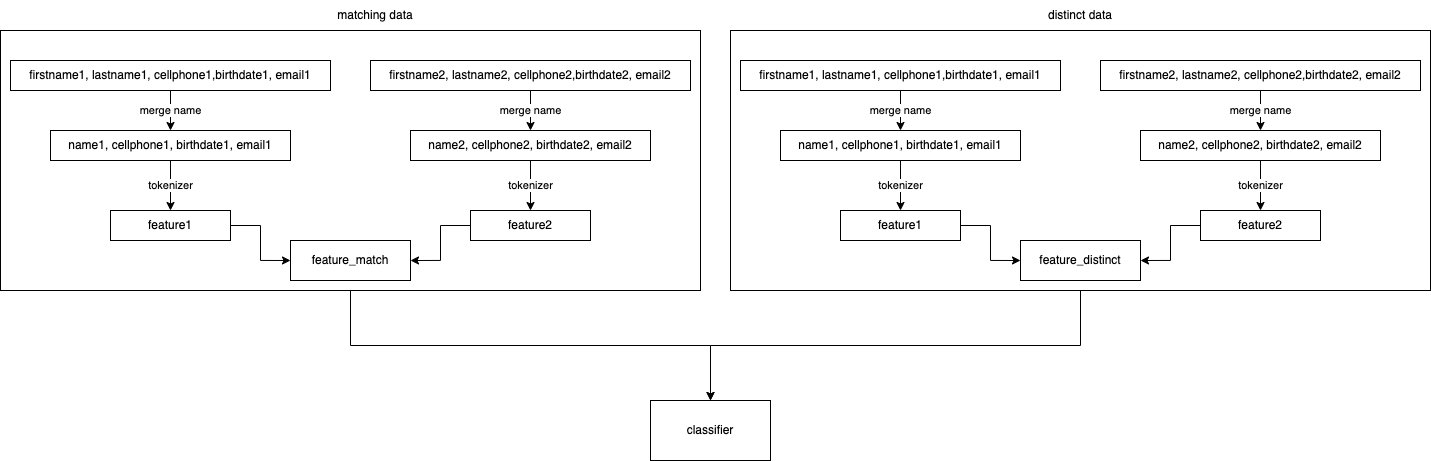

The diagram above was exported from draw.io. Its source (the exported page's mxGraphModel, read from the mxfile embedded in the PNG):
<mxGraphModel dx="1452" dy="899" grid="1" gridSize="10" guides="1" tooltips="1" connect="1" arrows="1" fold="1" page="1" pageScale="1" pageWidth="850" pageHeight="1100" math="0" shadow="0">
  <root>
    <mxCell id="0" />
    <mxCell id="1" parent="0" />
    <mxCell id="dQ9ef1eu03-7b6-vaevQ-1" value="classifier" style="rounded=0;whiteSpace=wrap;html=1;" vertex="1" parent="1">
      <mxGeometry x="760" y="510" width="120" height="60" as="geometry" />
    </mxCell>
    <mxCell id="dQ9ef1eu03-7b6-vaevQ-49" style="edgeStyle=orthogonalEdgeStyle;rounded=0;orthogonalLoop=1;jettySize=auto;html=1;entryX=0.5;entryY=0;entryDx=0;entryDy=0;" edge="1" parent="1" source="dQ9ef1eu03-7b6-vaevQ-20" target="dQ9ef1eu03-7b6-vaevQ-1">
      <mxGeometry relative="1" as="geometry" />
    </mxCell>
    <mxCell id="dQ9ef1eu03-7b6-vaevQ-20" value="" style="rounded=0;whiteSpace=wrap;html=1;strokeColor=default;fillColor=none;" vertex="1" parent="1">
      <mxGeometry x="110" y="140" width="700" height="260" as="geometry" />
    </mxCell>
    <mxCell id="dQ9ef1eu03-7b6-vaevQ-21" value="merge name" style="edgeStyle=orthogonalEdgeStyle;rounded=0;orthogonalLoop=1;jettySize=auto;html=1;exitX=0.5;exitY=1;exitDx=0;exitDy=0;entryX=0.5;entryY=0;entryDx=0;entryDy=0;" edge="1" parent="1" source="dQ9ef1eu03-7b6-vaevQ-22" target="dQ9ef1eu03-7b6-vaevQ-26">
      <mxGeometry relative="1" as="geometry" />
    </mxCell>
    <mxCell id="dQ9ef1eu03-7b6-vaevQ-22" value="firstname1, lastname1, cellphone1,birthdate1, email1" style="text;html=1;strokeColor=default;fillColor=none;align=center;verticalAlign=middle;whiteSpace=wrap;rounded=0;" vertex="1" parent="1">
      <mxGeometry x="120" y="170" width="320" height="30" as="geometry" />
    </mxCell>
    <mxCell id="dQ9ef1eu03-7b6-vaevQ-23" value="merge name" style="edgeStyle=orthogonalEdgeStyle;rounded=0;orthogonalLoop=1;jettySize=auto;html=1;exitX=0.5;exitY=1;exitDx=0;exitDy=0;entryX=0.5;entryY=0;entryDx=0;entryDy=0;" edge="1" parent="1" source="dQ9ef1eu03-7b6-vaevQ-24" target="dQ9ef1eu03-7b6-vaevQ-28">
      <mxGeometry relative="1" as="geometry" />
    </mxCell>
    <mxCell id="dQ9ef1eu03-7b6-vaevQ-24" value="firstname2, lastname2, cellphone2,birthdate2, email2" style="text;html=1;strokeColor=default;fillColor=none;align=center;verticalAlign=middle;whiteSpace=wrap;rounded=0;" vertex="1" parent="1">
      <mxGeometry x="480" y="170" width="320" height="30" as="geometry" />
    </mxCell>
    <mxCell id="dQ9ef1eu03-7b6-vaevQ-25" value="tokenizer" style="edgeStyle=orthogonalEdgeStyle;rounded=0;orthogonalLoop=1;jettySize=auto;html=1;exitX=0.5;exitY=1;exitDx=0;exitDy=0;entryX=0.5;entryY=0;entryDx=0;entryDy=0;" edge="1" parent="1" source="dQ9ef1eu03-7b6-vaevQ-26" target="dQ9ef1eu03-7b6-vaevQ-30">
      <mxGeometry relative="1" as="geometry" />
    </mxCell>
    <mxCell id="dQ9ef1eu03-7b6-vaevQ-26" value="name1, cellphone1, birthdate1, email1" style="text;html=1;strokeColor=default;fillColor=none;align=center;verticalAlign=middle;whiteSpace=wrap;rounded=0;" vertex="1" parent="1">
      <mxGeometry x="160" y="240" width="240" height="30" as="geometry" />
    </mxCell>
    <mxCell id="dQ9ef1eu03-7b6-vaevQ-27" value="tokenizer" style="edgeStyle=orthogonalEdgeStyle;rounded=0;orthogonalLoop=1;jettySize=auto;html=1;exitX=0.5;exitY=1;exitDx=0;exitDy=0;entryX=0.5;entryY=0;entryDx=0;entryDy=0;" edge="1" parent="1" source="dQ9ef1eu03-7b6-vaevQ-28" target="dQ9ef1eu03-7b6-vaevQ-32">
      <mxGeometry relative="1" as="geometry" />
    </mxCell>
    <mxCell id="dQ9ef1eu03-7b6-vaevQ-28" value="name2, cellphone2, birthdate2, email2" style="text;html=1;strokeColor=default;fillColor=none;align=center;verticalAlign=middle;whiteSpace=wrap;rounded=0;" vertex="1" parent="1">
      <mxGeometry x="520" y="240" width="240" height="30" as="geometry" />
    </mxCell>
    <mxCell id="dQ9ef1eu03-7b6-vaevQ-29" style="edgeStyle=orthogonalEdgeStyle;rounded=0;orthogonalLoop=1;jettySize=auto;html=1;exitX=1;exitY=0.5;exitDx=0;exitDy=0;entryX=0;entryY=0.5;entryDx=0;entryDy=0;" edge="1" parent="1" source="dQ9ef1eu03-7b6-vaevQ-30" target="dQ9ef1eu03-7b6-vaevQ-33">
      <mxGeometry relative="1" as="geometry" />
    </mxCell>
    <mxCell id="dQ9ef1eu03-7b6-vaevQ-30" value="feature1" style="rounded=0;whiteSpace=wrap;html=1;strokeColor=default;" vertex="1" parent="1">
      <mxGeometry x="220" y="320" width="120" height="30" as="geometry" />
    </mxCell>
    <mxCell id="dQ9ef1eu03-7b6-vaevQ-31" style="edgeStyle=orthogonalEdgeStyle;rounded=0;orthogonalLoop=1;jettySize=auto;html=1;exitX=0;exitY=0.5;exitDx=0;exitDy=0;entryX=1;entryY=0.5;entryDx=0;entryDy=0;" edge="1" parent="1" source="dQ9ef1eu03-7b6-vaevQ-32" target="dQ9ef1eu03-7b6-vaevQ-33">
      <mxGeometry relative="1" as="geometry" />
    </mxCell>
    <mxCell id="dQ9ef1eu03-7b6-vaevQ-32" value="feature2" style="rounded=0;whiteSpace=wrap;html=1;strokeColor=default;" vertex="1" parent="1">
      <mxGeometry x="580" y="320" width="120" height="30" as="geometry" />
    </mxCell>
    <mxCell id="dQ9ef1eu03-7b6-vaevQ-33" value="feature_match" style="rounded=0;whiteSpace=wrap;html=1;strokeColor=default;fillColor=none;" vertex="1" parent="1">
      <mxGeometry x="400" y="350" width="120" height="40" as="geometry" />
    </mxCell>
    <mxCell id="dQ9ef1eu03-7b6-vaevQ-51" style="edgeStyle=orthogonalEdgeStyle;rounded=0;orthogonalLoop=1;jettySize=auto;html=1;" edge="1" parent="1" source="dQ9ef1eu03-7b6-vaevQ-34" target="dQ9ef1eu03-7b6-vaevQ-1">
      <mxGeometry relative="1" as="geometry" />
    </mxCell>
    <mxCell id="dQ9ef1eu03-7b6-vaevQ-34" value="" style="rounded=0;whiteSpace=wrap;html=1;strokeColor=default;fillColor=none;" vertex="1" parent="1">
      <mxGeometry x="840" y="140" width="700" height="260" as="geometry" />
    </mxCell>
    <mxCell id="dQ9ef1eu03-7b6-vaevQ-35" value="merge name" style="edgeStyle=orthogonalEdgeStyle;rounded=0;orthogonalLoop=1;jettySize=auto;html=1;exitX=0.5;exitY=1;exitDx=0;exitDy=0;entryX=0.5;entryY=0;entryDx=0;entryDy=0;" edge="1" parent="1" source="dQ9ef1eu03-7b6-vaevQ-36" target="dQ9ef1eu03-7b6-vaevQ-40">
      <mxGeometry relative="1" as="geometry" />
    </mxCell>
    <mxCell id="dQ9ef1eu03-7b6-vaevQ-36" value="firstname1, lastname1, cellphone1,birthdate1, email1" style="text;html=1;strokeColor=default;fillColor=none;align=center;verticalAlign=middle;whiteSpace=wrap;rounded=0;" vertex="1" parent="1">
      <mxGeometry x="850" y="170" width="320" height="30" as="geometry" />
    </mxCell>
    <mxCell id="dQ9ef1eu03-7b6-vaevQ-37" value="merge name" style="edgeStyle=orthogonalEdgeStyle;rounded=0;orthogonalLoop=1;jettySize=auto;html=1;exitX=0.5;exitY=1;exitDx=0;exitDy=0;entryX=0.5;entryY=0;entryDx=0;entryDy=0;" edge="1" parent="1" source="dQ9ef1eu03-7b6-vaevQ-38" target="dQ9ef1eu03-7b6-vaevQ-42">
      <mxGeometry relative="1" as="geometry" />
    </mxCell>
    <mxCell id="dQ9ef1eu03-7b6-vaevQ-38" value="firstname2, lastname2, cellphone2,birthdate2, email2" style="text;html=1;strokeColor=default;fillColor=none;align=center;verticalAlign=middle;whiteSpace=wrap;rounded=0;" vertex="1" parent="1">
      <mxGeometry x="1210" y="170" width="320" height="30" as="geometry" />
    </mxCell>
    <mxCell id="dQ9ef1eu03-7b6-vaevQ-39" value="tokenizer" style="edgeStyle=orthogonalEdgeStyle;rounded=0;orthogonalLoop=1;jettySize=auto;html=1;exitX=0.5;exitY=1;exitDx=0;exitDy=0;entryX=0.5;entryY=0;entryDx=0;entryDy=0;" edge="1" parent="1" source="dQ9ef1eu03-7b6-vaevQ-40" target="dQ9ef1eu03-7b6-vaevQ-44">
      <mxGeometry relative="1" as="geometry" />
    </mxCell>
    <mxCell id="dQ9ef1eu03-7b6-vaevQ-40" value="name1, cellphone1, birthdate1, email1" style="text;html=1;strokeColor=default;fillColor=none;align=center;verticalAlign=middle;whiteSpace=wrap;rounded=0;" vertex="1" parent="1">
      <mxGeometry x="890" y="240" width="240" height="30" as="geometry" />
    </mxCell>
    <mxCell id="dQ9ef1eu03-7b6-vaevQ-41" value="tokenizer" style="edgeStyle=orthogonalEdgeStyle;rounded=0;orthogonalLoop=1;jettySize=auto;html=1;exitX=0.5;exitY=1;exitDx=0;exitDy=0;entryX=0.5;entryY=0;entryDx=0;entryDy=0;" edge="1" parent="1" source="dQ9ef1eu03-7b6-vaevQ-42" target="dQ9ef1eu03-7b6-vaevQ-46">
      <mxGeometry relative="1" as="geometry" />
    </mxCell>
    <mxCell id="dQ9ef1eu03-7b6-vaevQ-42" value="name2, cellphone2, birthdate2, email2" style="text;html=1;strokeColor=default;fillColor=none;align=center;verticalAlign=middle;whiteSpace=wrap;rounded=0;" vertex="1" parent="1">
      <mxGeometry x="1250" y="240" width="240" height="30" as="geometry" />
    </mxCell>
    <mxCell id="dQ9ef1eu03-7b6-vaevQ-43" style="edgeStyle=orthogonalEdgeStyle;rounded=0;orthogonalLoop=1;jettySize=auto;html=1;exitX=1;exitY=0.5;exitDx=0;exitDy=0;entryX=0;entryY=0.5;entryDx=0;entryDy=0;" edge="1" parent="1" source="dQ9ef1eu03-7b6-vaevQ-44" target="dQ9ef1eu03-7b6-vaevQ-47">
      <mxGeometry relative="1" as="geometry" />
    </mxCell>
    <mxCell id="dQ9ef1eu03-7b6-vaevQ-44" value="feature1" style="rounded=0;whiteSpace=wrap;html=1;strokeColor=default;" vertex="1" parent="1">
      <mxGeometry x="950" y="320" width="120" height="30" as="geometry" />
    </mxCell>
    <mxCell id="dQ9ef1eu03-7b6-vaevQ-45" style="edgeStyle=orthogonalEdgeStyle;rounded=0;orthogonalLoop=1;jettySize=auto;html=1;exitX=0;exitY=0.5;exitDx=0;exitDy=0;entryX=1;entryY=0.5;entryDx=0;entryDy=0;" edge="1" parent="1" source="dQ9ef1eu03-7b6-vaevQ-46" target="dQ9ef1eu03-7b6-vaevQ-47">
      <mxGeometry relative="1" as="geometry" />
    </mxCell>
    <mxCell id="dQ9ef1eu03-7b6-vaevQ-46" value="feature2" style="rounded=0;whiteSpace=wrap;html=1;strokeColor=default;" vertex="1" parent="1">
      <mxGeometry x="1310" y="320" width="120" height="30" as="geometry" />
    </mxCell>
    <mxCell id="dQ9ef1eu03-7b6-vaevQ-47" value="feature_distinct" style="rounded=0;whiteSpace=wrap;html=1;strokeColor=default;fillColor=none;" vertex="1" parent="1">
      <mxGeometry x="1130" y="350" width="120" height="40" as="geometry" />
    </mxCell>
    <mxCell id="dQ9ef1eu03-7b6-vaevQ-52" value="matching data" style="text;html=1;strokeColor=none;fillColor=none;align=center;verticalAlign=middle;whiteSpace=wrap;rounded=0;" vertex="1" parent="1">
      <mxGeometry x="440" y="110" width="90" height="30" as="geometry" />
    </mxCell>
    <mxCell id="dQ9ef1eu03-7b6-vaevQ-53" value="distinct data" style="text;html=1;strokeColor=none;fillColor=none;align=center;verticalAlign=middle;whiteSpace=wrap;rounded=0;" vertex="1" parent="1">
      <mxGeometry x="1145" y="110" width="90" height="30" as="geometry" />
    </mxCell>
  </root>
</mxGraphModel>